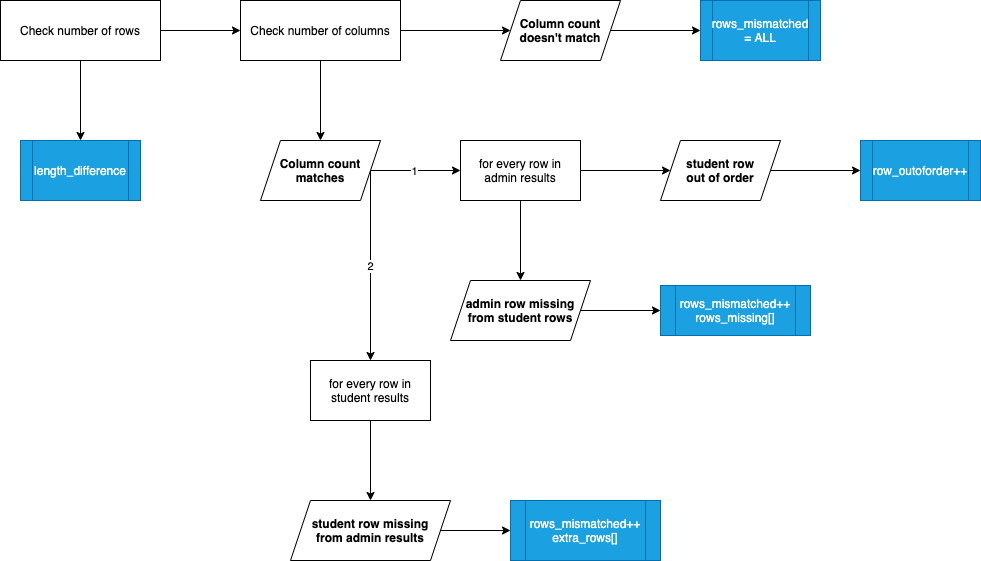

The diagram above was exported from draw.io. Its source (the exported page's mxGraphModel, read from the mxfile embedded in the PNG):
<mxGraphModel dx="876" dy="757" grid="1" gridSize="10" guides="1" tooltips="1" connect="1" arrows="1" fold="1" page="1" pageScale="1" pageWidth="1100" pageHeight="850" math="0" shadow="0">
  <root>
    <mxCell id="0" />
    <mxCell id="1" parent="0" />
    <mxCell id="4" value="" style="edgeStyle=none;html=1;" edge="1" parent="1" source="2" target="3">
      <mxGeometry relative="1" as="geometry" />
    </mxCell>
    <mxCell id="16" value="" style="edgeStyle=none;html=1;" edge="1" parent="1" source="2" target="15">
      <mxGeometry relative="1" as="geometry" />
    </mxCell>
    <mxCell id="2" value="Check number of rows" style="rounded=0;whiteSpace=wrap;html=1;" vertex="1" parent="1">
      <mxGeometry x="60" y="50" width="160" height="60" as="geometry" />
    </mxCell>
    <mxCell id="12" value="" style="edgeStyle=none;html=1;" edge="1" parent="1" source="3" target="11">
      <mxGeometry relative="1" as="geometry" />
    </mxCell>
    <mxCell id="14" value="" style="edgeStyle=none;html=1;" edge="1" parent="1" source="3" target="13">
      <mxGeometry relative="1" as="geometry" />
    </mxCell>
    <mxCell id="3" value="Check number of columns" style="rounded=0;whiteSpace=wrap;html=1;" vertex="1" parent="1">
      <mxGeometry x="300" y="50" width="160" height="60" as="geometry" />
    </mxCell>
    <mxCell id="24" value="" style="edgeStyle=none;html=1;" edge="1" parent="1" source="11" target="23">
      <mxGeometry relative="1" as="geometry" />
    </mxCell>
    <mxCell id="37" value="1" style="edgeLabel;html=1;align=center;verticalAlign=middle;resizable=0;points=[];" vertex="1" connectable="0" parent="24">
      <mxGeometry x="-0.0444" relative="1" as="geometry">
        <mxPoint as="offset" />
      </mxGeometry>
    </mxCell>
    <mxCell id="41" value="" style="edgeStyle=none;html=1;exitX=1;exitY=0.5;exitDx=0;exitDy=0;" edge="1" parent="1" source="11" target="40">
      <mxGeometry relative="1" as="geometry" />
    </mxCell>
    <mxCell id="46" value="2" style="edgeLabel;html=1;align=center;verticalAlign=middle;resizable=0;points=[];" vertex="1" connectable="0" parent="41">
      <mxGeometry y="-1" relative="1" as="geometry">
        <mxPoint as="offset" />
      </mxGeometry>
    </mxCell>
    <mxCell id="11" value="Column count matches" style="shape=parallelogram;perimeter=parallelogramPerimeter;whiteSpace=wrap;html=1;fixedSize=1;rounded=0;fontStyle=1" vertex="1" parent="1">
      <mxGeometry x="320" y="190" width="120" height="60" as="geometry" />
    </mxCell>
    <mxCell id="20" value="" style="edgeStyle=none;html=1;" edge="1" parent="1" source="13" target="19">
      <mxGeometry relative="1" as="geometry" />
    </mxCell>
    <mxCell id="13" value="Column count&lt;br&gt;doesn't match" style="shape=parallelogram;perimeter=parallelogramPerimeter;whiteSpace=wrap;html=1;fixedSize=1;rounded=0;fontStyle=1" vertex="1" parent="1">
      <mxGeometry x="560" y="50" width="120" height="60" as="geometry" />
    </mxCell>
    <mxCell id="15" value="length_difference" style="shape=process;whiteSpace=wrap;html=1;backgroundOutline=1;rounded=0;fillColor=#1ba1e2;strokeColor=#006EAF;fontColor=#ffffff;" vertex="1" parent="1">
      <mxGeometry x="80" y="190" width="120" height="60" as="geometry" />
    </mxCell>
    <mxCell id="22" value="" style="edgeStyle=none;html=1;exitX=1;exitY=0.5;exitDx=0;exitDy=0;" edge="1" parent="1" source="35" target="21">
      <mxGeometry relative="1" as="geometry" />
    </mxCell>
    <mxCell id="19" value="rows_mismatched = ALL" style="shape=process;whiteSpace=wrap;html=1;backgroundOutline=1;rounded=0;fillColor=#1ba1e2;strokeColor=#006EAF;fontColor=#ffffff;" vertex="1" parent="1">
      <mxGeometry x="760" y="50" width="120" height="60" as="geometry" />
    </mxCell>
    <mxCell id="21" value="rows_mismatched++&lt;br&gt;rows_missing[]" style="shape=process;whiteSpace=wrap;html=1;backgroundOutline=1;rounded=0;fillColor=#1ba1e2;strokeColor=#006EAF;fontColor=#ffffff;" vertex="1" parent="1">
      <mxGeometry x="720" y="335" width="150" height="50" as="geometry" />
    </mxCell>
    <mxCell id="30" value="" style="edgeStyle=none;html=1;" edge="1" parent="1" source="23" target="29">
      <mxGeometry relative="1" as="geometry" />
    </mxCell>
    <mxCell id="36" value="" style="edgeStyle=none;html=1;" edge="1" parent="1" source="23" target="35">
      <mxGeometry relative="1" as="geometry" />
    </mxCell>
    <mxCell id="23" value="for every row in admin results" style="whiteSpace=wrap;html=1;rounded=0;" vertex="1" parent="1">
      <mxGeometry x="520" y="190" width="120" height="60" as="geometry" />
    </mxCell>
    <mxCell id="32" value="" style="edgeStyle=none;html=1;" edge="1" parent="1" source="29" target="31">
      <mxGeometry relative="1" as="geometry" />
    </mxCell>
    <mxCell id="29" value="student row&lt;br&gt;out of order" style="shape=parallelogram;perimeter=parallelogramPerimeter;whiteSpace=wrap;html=1;fixedSize=1;rounded=0;fontStyle=1" vertex="1" parent="1">
      <mxGeometry x="720" y="190" width="120" height="60" as="geometry" />
    </mxCell>
    <mxCell id="31" value="row_outoforder++" style="shape=process;whiteSpace=wrap;html=1;backgroundOutline=1;rounded=0;fillColor=#1ba1e2;strokeColor=#006EAF;fontColor=#ffffff;" vertex="1" parent="1">
      <mxGeometry x="920" y="190" width="120" height="60" as="geometry" />
    </mxCell>
    <mxCell id="35" value="admin row missing from student rows" style="shape=parallelogram;perimeter=parallelogramPerimeter;whiteSpace=wrap;html=1;fixedSize=1;rounded=0;fontStyle=1" vertex="1" parent="1">
      <mxGeometry x="510" y="330" width="140" height="60" as="geometry" />
    </mxCell>
    <mxCell id="43" value="" style="edgeStyle=none;html=1;" edge="1" parent="1" source="40" target="42">
      <mxGeometry relative="1" as="geometry" />
    </mxCell>
    <mxCell id="40" value="for every row in student results" style="whiteSpace=wrap;html=1;rounded=0;" vertex="1" parent="1">
      <mxGeometry x="370" y="410" width="120" height="60" as="geometry" />
    </mxCell>
    <mxCell id="45" value="" style="edgeStyle=none;html=1;" edge="1" parent="1" source="42" target="44">
      <mxGeometry relative="1" as="geometry" />
    </mxCell>
    <mxCell id="42" value="student row missing&lt;br&gt;from admin results" style="shape=parallelogram;perimeter=parallelogramPerimeter;whiteSpace=wrap;html=1;fixedSize=1;rounded=0;fontStyle=1" vertex="1" parent="1">
      <mxGeometry x="350" y="550" width="160" height="60" as="geometry" />
    </mxCell>
    <mxCell id="44" value="rows_mismatched++&lt;br&gt;extra_rows[]" style="shape=process;whiteSpace=wrap;html=1;backgroundOutline=1;rounded=0;fillColor=#1ba1e2;strokeColor=#006EAF;fontColor=#ffffff;" vertex="1" parent="1">
      <mxGeometry x="570" y="550" width="150" height="60" as="geometry" />
    </mxCell>
  </root>
</mxGraphModel>